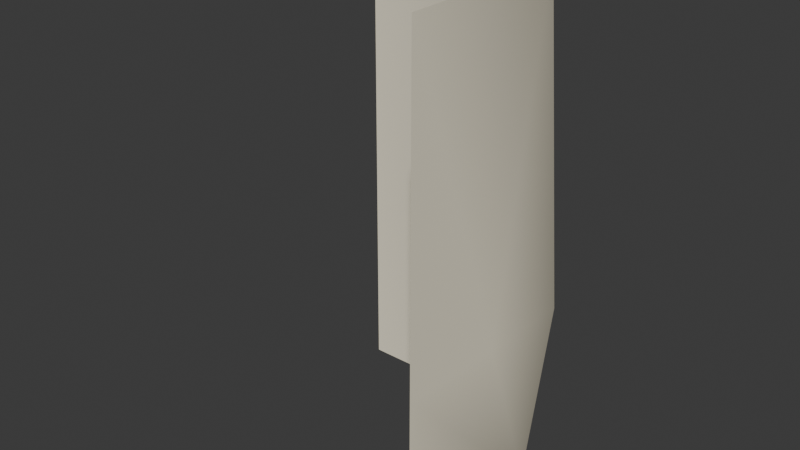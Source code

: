 # Source: wfc_module_10.blend  (saved by Blender 5.0.118; exported with 4.5.12 LTS)
import bpy
from mathutils import Matrix  # noqa: F401  (used for matrix-valued properties, if any)

bpy.ops.wm.read_factory_settings(use_empty=True)
scene = bpy.context.scene
scene.name = 'Scene'

# ---- collections
col_collection = bpy.data.collections.new('Collection'); scene.collection.children.link(col_collection)

# ---- materials (node trees are filled in below, after node groups)
mat_grass = bpy.data.materials.new('Grass')
mat_grass.alpha_threshold = 0.0
mat_grass.use_backface_culling_lightprobe_volume = False
mat_grass.use_transparent_shadow = False
mat_grass.diffuse_color = (0.3872, 0.8, 0.07944, 1.0)
mat_grass.line_color = (0.0, 0.0, 0.0, 1.0)
mat_rock = bpy.data.materials.new('Rock')
mat_rock.use_backface_culling_lightprobe_volume = False
mat_rock.use_transparent_shadow = False
mat_beach = bpy.data.materials.new('Beach')
mat_beach.use_backface_culling_lightprobe_volume = False
mat_beach.use_transparent_shadow = False
mat_beach.diffuse_color = (1.0, 0.834, 0.1625, 1.0)

# ---- node groups
ng_auto_smooth = bpy.data.node_groups.new('Auto Smooth', 'GeometryNodeTree')
_s = ng_auto_smooth.interface.new_socket(name='Geometry', in_out='OUTPUT', socket_type='NodeSocketGeometry')
_s = ng_auto_smooth.interface.new_socket(name='Geometry', in_out='INPUT', socket_type='NodeSocketGeometry')
_s = ng_auto_smooth.interface.new_socket(name='Angle', in_out='INPUT', socket_type='NodeSocketFloat')
_s.subtype = 'ANGLE'
_s.min_value = 0.0
_s.max_value = 3.142
ng_auto_smooth.is_modifier = True
_N = ng_auto_smooth.nodes; _L = ng_auto_smooth.links
n0 = _N.new('NodeGroupOutput'); n0.name = 'Group Output'; n0.location = (480, -100)
n1 = _N.new('NodeGroupInput'); n1.name = 'Group Input'; n1.location = (-420, -300)
n2 = _N.new('NodeGroupInput'); n2.name = 'Group Input.001'; n2.location = (-60, -100)
n3 = _N.new('GeometryNodeSetShadeSmooth'); n3.name = 'Set Shade Smooth'; n3.location = (120, -100)
n3.domain = 'EDGE'
n4 = _N.new('GeometryNodeSetShadeSmooth'); n4.name = 'Set Shade Smooth.001'; n4.location = (300, -100)
n5 = _N.new('GeometryNodeInputMeshEdgeAngle'); n5.name = 'Edge Angle'; n5.location = (-420, -220)
n6 = _N.new('GeometryNodeInputEdgeSmooth'); n6.name = 'Is Edge Smooth'; n6.location = (-60, -160)
n7 = _N.new('GeometryNodeInputShadeSmooth'); n7.name = 'Is Face Smooth'; n7.location = (-240, -340)
n8 = _N.new('FunctionNodeBooleanMath'); n8.name = 'Boolean Math'; n8.location = (-60, -220)
n9 = _N.new('FunctionNodeCompare'); n9.name = 'Compare'; n9.location = (-240, -180)
n9.operation = 'LESS_EQUAL'
_L.new(n5.outputs[0], n9.inputs[0])
_L.new(n4.outputs[0], n0.inputs[0])
_L.new(n1.outputs[1], n9.inputs[1])
_L.new(n9.outputs[0], n8.inputs[0])
_L.new(n7.outputs[0], n8.inputs[1])
_L.new(n2.outputs[0], n3.inputs[0])
_L.new(n6.outputs[0], n3.inputs[1])
_L.new(n3.outputs[0], n4.inputs[0])
_L.new(n8.outputs[0], n3.inputs[2])
n0.is_active_output = True

# ---- material node trees
mat_grass.use_nodes = True; mat_grass.node_tree.nodes.clear()
_N = mat_grass.node_tree.nodes; _L = mat_grass.node_tree.links
n0 = _N.new('ShaderNodeOutputMaterial'); n0.name = 'Material Output'; n0.location = (300, 300)
n1 = _N.new('ShaderNodeBsdfPrincipled'); n1.name = 'Principled BSDF'; n1.location = (10, 300)
n1.distribution = 'GGX'
n1.subsurface_method = 'BURLEY'
n1.inputs[0].default_value = (0.1441, 0.3506, 0.01757, 1.0)
n1.inputs[2].default_value = 0.4
n1.inputs[3].default_value = 1.45
n1.inputs[27].default_value = (0.0, 0.0, 0.0, 1.0)
n1.inputs[28].default_value = 1.0
_L.new(n1.outputs[0], n0.inputs[0])
n0.is_active_output = True
mat_rock.use_nodes = True; mat_rock.node_tree.nodes.clear()
_N = mat_rock.node_tree.nodes; _L = mat_rock.node_tree.links
n0 = _N.new('ShaderNodeOutputMaterial'); n0.name = 'Material Output'; n0.location = (300, 300)
n1 = _N.new('ShaderNodeBsdfPrincipled'); n1.name = 'Principled BSDF'; n1.location = (10, 300)
n1.distribution = 'GGX'
n1.subsurface_method = 'BURLEY'
n1.inputs[0].default_value = (0.9114, 0.8446, 0.6618, 1.0)
n1.inputs[2].default_value = 1.0
n1.inputs[3].default_value = 1.45
n1.inputs[27].default_value = (0.0, 0.0, 0.0, 1.0)
n1.inputs[28].default_value = 1.0
_L.new(n1.outputs[0], n0.inputs[0])
n0.is_active_output = True
mat_beach.use_nodes = True; mat_beach.node_tree.nodes.clear()
_N = mat_beach.node_tree.nodes; _L = mat_beach.node_tree.links
n0 = _N.new('ShaderNodeOutputMaterial'); n0.name = 'Material Output'; n0.location = (300, 300)
n1 = _N.new('ShaderNodeBsdfPrincipled'); n1.name = 'Principled BSDF'; n1.location = (10, 300)
n1.distribution = 'GGX'
n1.subsurface_method = 'BURLEY'
n1.inputs[0].default_value = (0.4109, 0.251, 0.06277, 1.0)
n1.inputs[2].default_value = 1.0
n1.inputs[3].default_value = 1.45
n1.inputs[27].default_value = (0.0, 0.0, 0.0, 1.0)
n1.inputs[28].default_value = 1.0
_L.new(n1.outputs[0], n0.inputs[0])
n0.is_active_output = True

# ---- world
world_world = bpy.data.worlds.new('World'); scene.world = world_world
world_world.use_nodes = True; world_world.node_tree.nodes.clear()
_N = world_world.node_tree.nodes; _L = world_world.node_tree.links
n0 = _N.new('ShaderNodeOutputWorld'); n0.name = 'World Output'; n0.location = (200, 100)
n1 = _N.new('ShaderNodeBackground'); n1.name = 'Background'; n1.location = (-200, 100)
n1.inputs[0].default_value = (0.05088, 0.05088, 0.05088, 1.0)
_L.new(n1.outputs[0], n0.inputs[0])
n0.is_active_output = True
world_world.color = (0.05088, 0.05088, 0.05088)
world_world.sun_shadow_jitter_overblur = 0.0

# ---- meshes
me_cube_021 = bpy.data.meshes.new('Cube.021')
me_cube_021.from_pydata([(-0.5, 0.0, -0.5), (-0.5, 0.0, 0.5), (-0.5, 0.0, -0.1345), (0.0, -0.5, -0.5), (0.0, -0.5, 0.5), (0.0, -0.5, -0.1345), (-1.49e-08, -0.1549, 0.5), (0.01198, -0.2924, -0.1345), (-1.49e-08, -0.1549, -0.5), (0.01945, -0.1094, -0.1345), (-0.1153, 0.02792, -0.1345), (-0.1549, 2.98e-08, 0.5), (-0.1549, 0.0, -0.5)], [], [(0, 2, 10, 12), (1, 11, 10, 2), (8, 7, 5, 3), (7, 6, 4, 5), (8, 9, 7), (9, 6, 7), (12, 10, 9, 8), (10, 11, 6, 9)])
me_cube_021.polygons.foreach_set('use_smooth', [True] * 8)
me_cube_021.polygons.foreach_set('material_index', [1, 1, 1, 1, 1, 1, 1, 1])
_k = set([(1, 11), (4, 6), (6, 11)])
me_cube_021.attributes.new('sharp_edge', 'BOOLEAN', 'EDGE').data.foreach_set('value', [ (min(e.vertices), max(e.vertices)) in _k for e in me_cube_021.edges])
_uv = me_cube_021.uv_layers.new(name='UVMap')
_uv.uv.foreach_set('vector', [0.5, 0.5, 0.5914, 0.5, 0.5914, 0.5412, 0.5, 0.5375, 0.6586, 0.5, 0.6586, 0.5187, 0.5914, 0.5412, 0.5914, 0.5, 0.5, 0.598, 0.5914, 0.5976, 0.5914, 0.625, 0.5, 0.625, 0.5914, 0.5976, 0.6586, 0.6023, 0.6586, 0.625, 0.5914, 0.625, 0.5, 0.5621, 0.5914, 0.5565, 0.5914, 0.5976, 0.5914, 0.5565, 0.6586, 0.6023, 0.5914, 0.5976, 0.5, 0.5375, 0.5914, 0.5412, 0.5914, 0.5565, 0.5, 0.5621, 0.5914, 0.5412, 0.6586, 0.5187, 0.6586, 0.5546, 0.5914, 0.5565])
me_cube_021.materials.append(mat_grass)
me_cube_021.materials.append(mat_rock)
me_cube_021.materials.append(mat_beach)
me_cube_021.use_remesh_preserve_volume = False
me_cube_021.use_remesh_preserve_attributes = False
me_cube_021.use_mirror_vertex_groups = False
me_cube_021.update()

# ---- objects
ob_cube_061 = bpy.data.objects.new('Cube.061', me_cube_021)

# ---- transforms, parenting, visibility, modifiers, constraints
ob_cube_061.location = (0.0, 0.0, 0.0)
ob_cube_061.lock_rotations_4d = False
ob_cube_061.empty_display_type = 'ARROWS'
ob_cube_061.lineart.crease_threshold = 0.0
_m = ob_cube_061.modifiers.new('Auto Smooth', 'NODES')
_m.node_group = ng_auto_smooth
_gi = [s.identifier for s in ng_auto_smooth.interface.items_tree if s.item_type == 'SOCKET' and s.in_out == 'INPUT']
_m[_gi[1]] = 3.142  # Angle

# ---- collection membership
col_collection.objects.link(ob_cube_061)

# ---- scene / render settings (as saved in the file)
scene.frame_start = 1; scene.frame_end = 250; scene.frame_set(1)
scene.render.engine = 'BLENDER_EEVEE_NEXT'
scene.render.bake_bias = 0.0
scene.render.bake_samples = 0
scene.cycles.sampling_pattern = 'TABULATED_SOBOL'
scene.eevee.use_volume_custom_range = False
bpy.context.view_layer.update()

# ---- added for rendering (the .blend has no active camera and no usable light): camera, sun
cam_auto = bpy.data.cameras.new('AutoCamera')
cam_auto.lens = 50.0
cam_auto.sensor_width = 36.0
cam_auto.clip_end = 1000.0
ob_auto_camera = bpy.data.objects.new('AutoCamera', cam_auto)
scene.collection.objects.link(ob_auto_camera)
ob_auto_camera.location = (0.911073, -1.61766, 0.921079)
ob_auto_camera.rotation_euler = (1.09748, -7.21219e-08, 0.694738)
scene.camera = ob_auto_camera
light_auto_sun = bpy.data.lights.new('AutoSun', 'SUN')
light_auto_sun.energy = 3.0
light_auto_sun.angle = 0.0523599
ob_auto_sun = bpy.data.objects.new('AutoSun', light_auto_sun)
scene.collection.objects.link(ob_auto_sun)
ob_auto_sun.rotation_euler = (0.872665, 0.174533, 0.523599)
bpy.context.view_layer.update()
